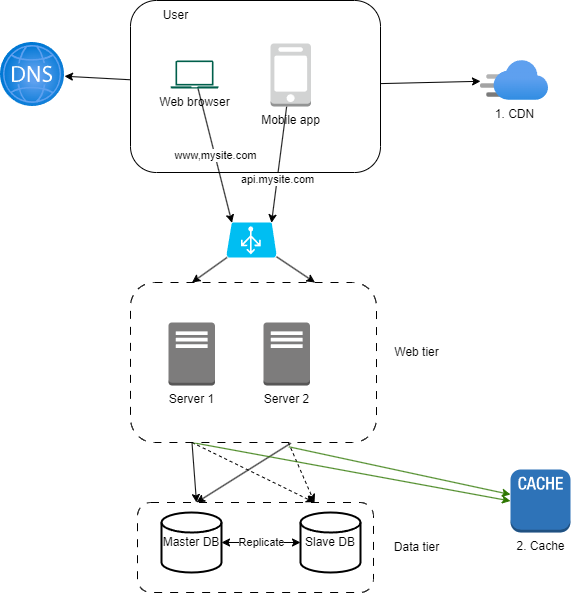

The diagram above was exported from draw.io. Its source (the exported page's mxGraphModel, read from the mxfile embedded in the PNG):
<mxGraphModel dx="979" dy="672" grid="1" gridSize="10" guides="1" tooltips="1" connect="1" arrows="1" fold="1" page="1" pageScale="1" pageWidth="850" pageHeight="1100" math="0" shadow="0">
  <root>
    <mxCell id="0" />
    <mxCell id="1" parent="0" />
    <mxCell id="28" style="edgeStyle=none;html=1;entryX=0.25;entryY=0;entryDx=0;entryDy=0;startArrow=none;startFill=0;exitX=0.25;exitY=1;exitDx=0;exitDy=0;" edge="1" parent="1" source="16" target="22">
      <mxGeometry relative="1" as="geometry">
        <mxPoint x="280" y="540" as="sourcePoint" />
      </mxGeometry>
    </mxCell>
    <mxCell id="29" style="edgeStyle=none;html=1;entryX=0.25;entryY=0;entryDx=0;entryDy=0;startArrow=none;startFill=0;exitX=0.652;exitY=1.004;exitDx=0;exitDy=0;exitPerimeter=0;" edge="1" parent="1" source="16" target="22">
      <mxGeometry relative="1" as="geometry" />
    </mxCell>
    <mxCell id="30" style="edgeStyle=none;html=1;entryX=0.75;entryY=0;entryDx=0;entryDy=0;startArrow=none;startFill=0;exitX=0.25;exitY=1;exitDx=0;exitDy=0;dashed=1;" edge="1" parent="1" source="16" target="22">
      <mxGeometry relative="1" as="geometry" />
    </mxCell>
    <mxCell id="31" style="edgeStyle=none;html=1;entryX=0.75;entryY=0;entryDx=0;entryDy=0;dashed=1;startArrow=none;startFill=0;" edge="1" parent="1" source="16" target="22">
      <mxGeometry relative="1" as="geometry" />
    </mxCell>
    <mxCell id="32" style="edgeStyle=none;html=1;entryX=0;entryY=0.5;entryDx=0;entryDy=0;entryPerimeter=0;startArrow=none;startFill=0;exitX=0.25;exitY=1;exitDx=0;exitDy=0;fillColor=#60a917;strokeColor=#2D7600;" edge="1" parent="1" source="16" target="27">
      <mxGeometry relative="1" as="geometry" />
    </mxCell>
    <mxCell id="33" style="edgeStyle=none;html=1;startArrow=none;startFill=0;exitX=0.644;exitY=1.027;exitDx=0;exitDy=0;exitPerimeter=0;fillColor=#60a917;strokeColor=#2D7600;" edge="1" parent="1" source="16" target="27">
      <mxGeometry relative="1" as="geometry" />
    </mxCell>
    <mxCell id="16" value="" style="rounded=1;whiteSpace=wrap;html=1;dashed=1;dashPattern=8 8;" vertex="1" parent="1">
      <mxGeometry x="190" y="370" width="246" height="160" as="geometry" />
    </mxCell>
    <mxCell id="10" style="edgeStyle=none;html=1;" edge="1" parent="1" source="8" target="9">
      <mxGeometry relative="1" as="geometry" />
    </mxCell>
    <mxCell id="21" style="edgeStyle=none;html=1;" edge="1" parent="1" source="8" target="2">
      <mxGeometry relative="1" as="geometry" />
    </mxCell>
    <mxCell id="8" value="" style="rounded=1;whiteSpace=wrap;html=1;" vertex="1" parent="1">
      <mxGeometry x="190" y="88" width="250" height="172" as="geometry" />
    </mxCell>
    <mxCell id="2" value="" style="aspect=fixed;html=1;points=[];align=center;image;fontSize=12;image=img/lib/azure2/networking/DNS_Zones.svg;" vertex="1" parent="1">
      <mxGeometry x="60" y="130" width="64" height="64" as="geometry" />
    </mxCell>
    <mxCell id="12" value="www,mysite.com" style="edgeStyle=none;html=1;entryX=0.11;entryY=0.01;entryDx=0;entryDy=0;entryPerimeter=0;" edge="1" parent="1" source="3" target="11">
      <mxGeometry relative="1" as="geometry" />
    </mxCell>
    <mxCell id="3" value="Web browser" style="sketch=0;pointerEvents=1;shadow=0;dashed=0;html=1;strokeColor=none;fillColor=#005F4B;labelPosition=center;verticalLabelPosition=bottom;verticalAlign=top;align=center;outlineConnect=0;shape=mxgraph.veeam2.laptop;" vertex="1" parent="1">
      <mxGeometry x="230" y="148" width="48" height="28.000000000000004" as="geometry" />
    </mxCell>
    <mxCell id="13" value="api.mysite.com" style="edgeStyle=none;html=1;entryX=0.9;entryY=0.01;entryDx=0;entryDy=0;entryPerimeter=0;" edge="1" parent="1" source="7" target="11">
      <mxGeometry x="0.2609" relative="1" as="geometry">
        <mxPoint as="offset" />
      </mxGeometry>
    </mxCell>
    <mxCell id="7" value="Mobile app" style="outlineConnect=0;dashed=0;verticalLabelPosition=bottom;verticalAlign=top;align=center;html=1;shape=mxgraph.aws3.mobile_client;fillColor=#D2D3D3;gradientColor=none;" vertex="1" parent="1">
      <mxGeometry x="330" y="131" width="40.5" height="63" as="geometry" />
    </mxCell>
    <mxCell id="9" value="1. CDN" style="aspect=fixed;html=1;points=[];align=center;image;fontSize=12;image=img/lib/azure2/app_services/CDN_Profiles.svg;" vertex="1" parent="1">
      <mxGeometry x="540" y="148" width="68" height="40" as="geometry" />
    </mxCell>
    <mxCell id="17" style="edgeStyle=none;html=1;entryX=0.25;entryY=0;entryDx=0;entryDy=0;" edge="1" parent="1" source="11" target="16">
      <mxGeometry relative="1" as="geometry" />
    </mxCell>
    <mxCell id="18" style="edgeStyle=none;html=1;entryX=0.75;entryY=0;entryDx=0;entryDy=0;" edge="1" parent="1" source="11" target="16">
      <mxGeometry relative="1" as="geometry" />
    </mxCell>
    <mxCell id="11" value="" style="verticalLabelPosition=bottom;html=1;verticalAlign=top;align=center;strokeColor=none;fillColor=#00BEF2;shape=mxgraph.azure.azure_load_balancer;" vertex="1" parent="1">
      <mxGeometry x="286" y="310" width="50" height="35" as="geometry" />
    </mxCell>
    <mxCell id="14" value="Server 1" style="outlineConnect=0;dashed=0;verticalLabelPosition=bottom;verticalAlign=top;align=center;html=1;shape=mxgraph.aws3.traditional_server;fillColor=#7D7C7C;gradientColor=none;" vertex="1" parent="1">
      <mxGeometry x="228" y="410" width="46.5" height="63" as="geometry" />
    </mxCell>
    <mxCell id="15" value="Server 2" style="outlineConnect=0;dashed=0;verticalLabelPosition=bottom;verticalAlign=top;align=center;html=1;shape=mxgraph.aws3.traditional_server;fillColor=#7D7C7C;gradientColor=none;" vertex="1" parent="1">
      <mxGeometry x="323" y="410" width="46.5" height="63" as="geometry" />
    </mxCell>
    <mxCell id="19" value="Web tier" style="text;html=1;align=center;verticalAlign=middle;resizable=0;points=[];autosize=1;strokeColor=none;fillColor=none;" vertex="1" parent="1">
      <mxGeometry x="441" y="425" width="70" height="30" as="geometry" />
    </mxCell>
    <mxCell id="20" value="User" style="text;html=1;align=center;verticalAlign=middle;resizable=0;points=[];autosize=1;strokeColor=none;fillColor=none;" vertex="1" parent="1">
      <mxGeometry x="210" y="88" width="50" height="30" as="geometry" />
    </mxCell>
    <mxCell id="22" value="" style="rounded=1;whiteSpace=wrap;html=1;dashed=1;dashPattern=8 8;" vertex="1" parent="1">
      <mxGeometry x="197" y="590" width="236" height="90" as="geometry" />
    </mxCell>
    <mxCell id="25" value="Replicate" style="edgeStyle=none;html=1;entryX=0;entryY=0.5;entryDx=0;entryDy=0;entryPerimeter=0;startArrow=classic;startFill=1;" edge="1" parent="1" source="23" target="24">
      <mxGeometry relative="1" as="geometry" />
    </mxCell>
    <mxCell id="23" value="Master DB" style="strokeWidth=2;html=1;shape=mxgraph.flowchart.database;whiteSpace=wrap;" vertex="1" parent="1">
      <mxGeometry x="221" y="600" width="60" height="60" as="geometry" />
    </mxCell>
    <mxCell id="24" value="Slave DB" style="strokeWidth=2;html=1;shape=mxgraph.flowchart.database;whiteSpace=wrap;" vertex="1" parent="1">
      <mxGeometry x="360" y="600" width="60" height="60" as="geometry" />
    </mxCell>
    <mxCell id="26" value="Data tier" style="text;html=1;align=center;verticalAlign=middle;resizable=0;points=[];autosize=1;strokeColor=none;fillColor=none;" vertex="1" parent="1">
      <mxGeometry x="441" y="620" width="70" height="30" as="geometry" />
    </mxCell>
    <mxCell id="27" value="2. Cache" style="outlineConnect=0;dashed=0;verticalLabelPosition=bottom;verticalAlign=top;align=center;html=1;shape=mxgraph.aws3.cache_node;fillColor=#2E73B8;gradientColor=none;" vertex="1" parent="1">
      <mxGeometry x="570" y="557" width="60" height="63" as="geometry" />
    </mxCell>
  </root>
</mxGraphModel>